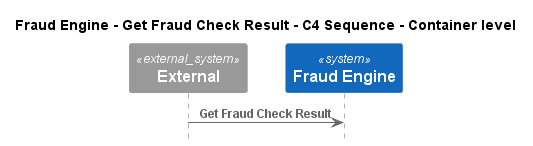

The diagram above was rendered by PlantUML. Its source (embedded in the PNG):
@startuml
!pragma layout smetana
!include ..\..\..\..\..\.c4s\C4_Sequence.puml

title Fraud Engine - Get Fraud Check Result - C4 Sequence - Container level

System_Ext(C4InterFlow.SoftwareSystems.ExternalSystem, "External", "")
System(ECommercePlatform.SoftwareSystems.FraudEngine, "Fraud Engine", "")

Rel(C4InterFlow.SoftwareSystems.ExternalSystem, ECommercePlatform.SoftwareSystems.FraudEngine, "Get Fraud Check Result")


@enduml